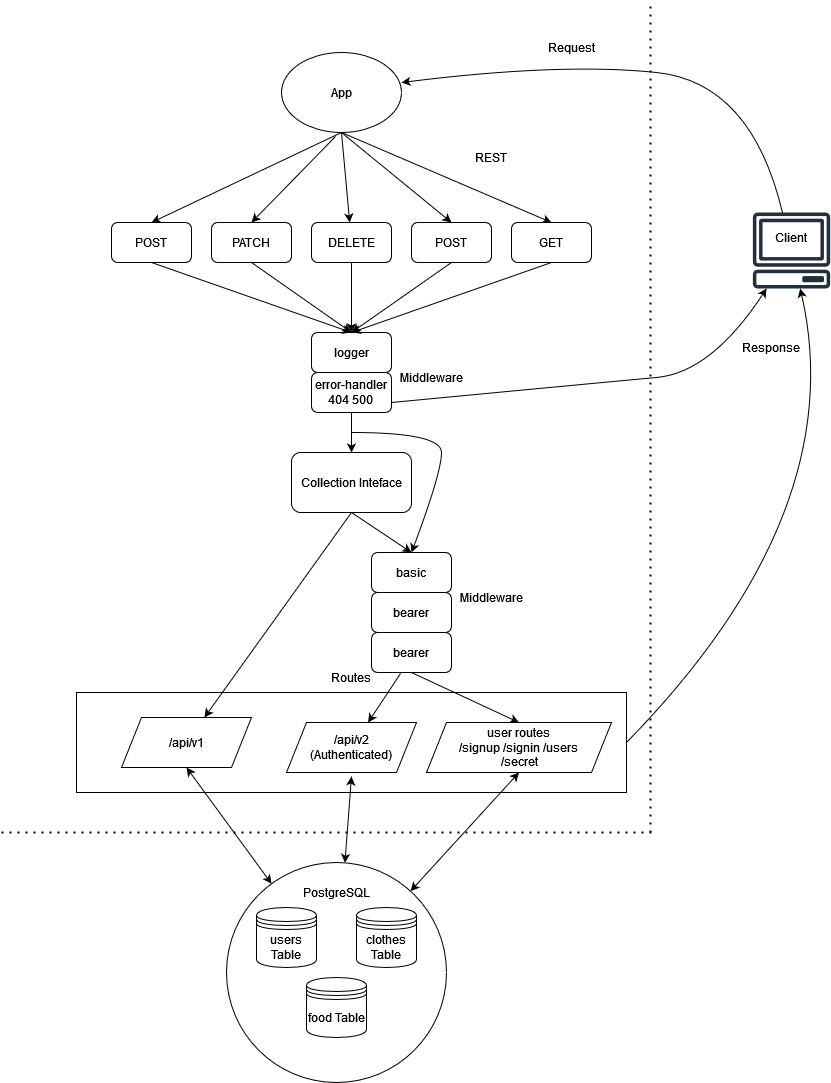

The diagram above was exported from draw.io. Its source (the exported page's mxGraphModel, read from the mxfile embedded in the PNG):
<mxGraphModel dx="2272" dy="1852" grid="1" gridSize="10" guides="1" tooltips="1" connect="1" arrows="1" fold="1" page="1" pageScale="1" pageWidth="850" pageHeight="1100" math="0" shadow="0">
  <root>
    <mxCell id="0" />
    <mxCell id="1" parent="0" />
    <mxCell id="INAZ7T1H-RpVPu_Lupea-34" value="" style="rounded=0;whiteSpace=wrap;html=1;" parent="1" vertex="1">
      <mxGeometry x="-575" y="620" width="550" height="100" as="geometry" />
    </mxCell>
    <mxCell id="bYIbmCyhYhoXqHfaaCSV-2" value="" style="endArrow=none;dashed=1;html=1;dashPattern=1 3;strokeWidth=2;rounded=0;" parent="1" edge="1">
      <mxGeometry width="50" height="50" relative="1" as="geometry">
        <mxPoint x="-1" y="760" as="sourcePoint" />
        <mxPoint x="-1" y="-71" as="targetPoint" />
      </mxGeometry>
    </mxCell>
    <mxCell id="bYIbmCyhYhoXqHfaaCSV-4" value="POST" style="rounded=1;whiteSpace=wrap;html=1;" parent="1" vertex="1">
      <mxGeometry x="-540" y="150" width="80" height="40" as="geometry" />
    </mxCell>
    <mxCell id="bYIbmCyhYhoXqHfaaCSV-5" value="PATCH" style="rounded=1;whiteSpace=wrap;html=1;" parent="1" vertex="1">
      <mxGeometry x="-440" y="150" width="80" height="40" as="geometry" />
    </mxCell>
    <mxCell id="bYIbmCyhYhoXqHfaaCSV-6" value="DELETE" style="rounded=1;whiteSpace=wrap;html=1;" parent="1" vertex="1">
      <mxGeometry x="-340" y="150" width="80" height="40" as="geometry" />
    </mxCell>
    <mxCell id="bYIbmCyhYhoXqHfaaCSV-7" value="POST" style="rounded=1;whiteSpace=wrap;html=1;" parent="1" vertex="1">
      <mxGeometry x="-240" y="150" width="80" height="40" as="geometry" />
    </mxCell>
    <mxCell id="bYIbmCyhYhoXqHfaaCSV-8" value="GET" style="rounded=1;whiteSpace=wrap;html=1;" parent="1" vertex="1">
      <mxGeometry x="-140" y="150" width="80" height="40" as="geometry" />
    </mxCell>
    <mxCell id="bYIbmCyhYhoXqHfaaCSV-16" value="REST" style="text;html=1;strokeColor=none;fillColor=none;align=center;verticalAlign=middle;whiteSpace=wrap;rounded=0;" parent="1" vertex="1">
      <mxGeometry x="-190" y="70" width="60" height="30" as="geometry" />
    </mxCell>
    <mxCell id="bYIbmCyhYhoXqHfaaCSV-31" value="" style="endArrow=none;dashed=1;html=1;dashPattern=1 3;strokeWidth=2;rounded=0;" parent="1" edge="1">
      <mxGeometry width="50" height="50" relative="1" as="geometry">
        <mxPoint x="-650" y="760" as="sourcePoint" />
        <mxPoint y="760" as="targetPoint" />
      </mxGeometry>
    </mxCell>
    <mxCell id="bYIbmCyhYhoXqHfaaCSV-32" value="" style="ellipse;whiteSpace=wrap;html=1;aspect=fixed;" parent="1" vertex="1">
      <mxGeometry x="-425" y="790" width="220" height="220" as="geometry" />
    </mxCell>
    <mxCell id="bYIbmCyhYhoXqHfaaCSV-36" value="PostgreSQL" style="text;html=1;strokeColor=none;fillColor=none;align=center;verticalAlign=middle;whiteSpace=wrap;rounded=0;" parent="1" vertex="1">
      <mxGeometry x="-345" y="805" width="60" height="30" as="geometry" />
    </mxCell>
    <mxCell id="bYIbmCyhYhoXqHfaaCSV-41" value="Middleware" style="text;html=1;strokeColor=none;fillColor=none;align=center;verticalAlign=middle;whiteSpace=wrap;rounded=0;" parent="1" vertex="1">
      <mxGeometry x="-250" y="290" width="60" height="30" as="geometry" />
    </mxCell>
    <mxCell id="bYIbmCyhYhoXqHfaaCSV-44" value="" style="endArrow=classic;html=1;rounded=0;exitX=0.5;exitY=1;exitDx=0;exitDy=0;" parent="1" source="INAZ7T1H-RpVPu_Lupea-1" target="bYIbmCyhYhoXqHfaaCSV-6" edge="1">
      <mxGeometry width="50" height="50" relative="1" as="geometry">
        <mxPoint x="-340" y="60" as="sourcePoint" />
        <mxPoint x="-120" y="400" as="targetPoint" />
      </mxGeometry>
    </mxCell>
    <mxCell id="bYIbmCyhYhoXqHfaaCSV-45" value="" style="endArrow=classic;html=1;rounded=0;exitX=0.5;exitY=1;exitDx=0;exitDy=0;entryX=0.5;entryY=0;entryDx=0;entryDy=0;" parent="1" source="INAZ7T1H-RpVPu_Lupea-1" target="bYIbmCyhYhoXqHfaaCSV-8" edge="1">
      <mxGeometry width="50" height="50" relative="1" as="geometry">
        <mxPoint x="-340" y="60" as="sourcePoint" />
        <mxPoint x="-120" y="400" as="targetPoint" />
      </mxGeometry>
    </mxCell>
    <mxCell id="bYIbmCyhYhoXqHfaaCSV-46" value="" style="endArrow=classic;html=1;rounded=0;entryX=0.5;entryY=0;entryDx=0;entryDy=0;exitX=0.5;exitY=1;exitDx=0;exitDy=0;" parent="1" source="INAZ7T1H-RpVPu_Lupea-1" target="bYIbmCyhYhoXqHfaaCSV-7" edge="1">
      <mxGeometry width="50" height="50" relative="1" as="geometry">
        <mxPoint x="-300" y="60" as="sourcePoint" />
        <mxPoint x="-120" y="400" as="targetPoint" />
      </mxGeometry>
    </mxCell>
    <mxCell id="bYIbmCyhYhoXqHfaaCSV-47" value="" style="endArrow=classic;html=1;rounded=0;exitX=0.45;exitY=1.05;exitDx=0;exitDy=0;entryX=0.5;entryY=0;entryDx=0;entryDy=0;exitPerimeter=0;" parent="1" source="INAZ7T1H-RpVPu_Lupea-1" target="bYIbmCyhYhoXqHfaaCSV-5" edge="1">
      <mxGeometry width="50" height="50" relative="1" as="geometry">
        <mxPoint x="-340" y="60" as="sourcePoint" />
        <mxPoint x="-120" y="400" as="targetPoint" />
      </mxGeometry>
    </mxCell>
    <mxCell id="bYIbmCyhYhoXqHfaaCSV-48" value="" style="endArrow=classic;html=1;rounded=0;entryX=0.5;entryY=0;entryDx=0;entryDy=0;exitX=0.5;exitY=1;exitDx=0;exitDy=0;" parent="1" source="INAZ7T1H-RpVPu_Lupea-1" target="bYIbmCyhYhoXqHfaaCSV-4" edge="1">
      <mxGeometry width="50" height="50" relative="1" as="geometry">
        <mxPoint x="-340" y="60" as="sourcePoint" />
        <mxPoint x="-120" y="400" as="targetPoint" />
      </mxGeometry>
    </mxCell>
    <mxCell id="bYIbmCyhYhoXqHfaaCSV-49" value="Request" style="text;html=1;strokeColor=none;fillColor=none;align=center;verticalAlign=middle;whiteSpace=wrap;rounded=0;" parent="1" vertex="1">
      <mxGeometry x="-110" y="-40" width="60" height="30" as="geometry" />
    </mxCell>
    <mxCell id="bYIbmCyhYhoXqHfaaCSV-51" value="Response" style="text;html=1;strokeColor=none;fillColor=none;align=center;verticalAlign=middle;whiteSpace=wrap;rounded=0;" parent="1" vertex="1">
      <mxGeometry x="90" y="260" width="60" height="30" as="geometry" />
    </mxCell>
    <mxCell id="m3Ep2zxtjY2LgNIo1VnJ-7" value="" style="shape=datastore;whiteSpace=wrap;html=1;" parent="1" vertex="1">
      <mxGeometry x="-395" y="835" width="60" height="60" as="geometry" />
    </mxCell>
    <mxCell id="m3Ep2zxtjY2LgNIo1VnJ-8" value="users Table" style="text;html=1;strokeColor=none;fillColor=none;align=center;verticalAlign=middle;whiteSpace=wrap;rounded=0;" parent="1" vertex="1">
      <mxGeometry x="-395" y="860" width="60" height="30" as="geometry" />
    </mxCell>
    <mxCell id="m3Ep2zxtjY2LgNIo1VnJ-12" value="" style="sketch=0;outlineConnect=0;fontColor=#232F3E;gradientColor=none;fillColor=#232F3E;strokeColor=none;dashed=0;verticalLabelPosition=bottom;verticalAlign=top;align=center;html=1;fontSize=12;fontStyle=0;aspect=fixed;pointerEvents=1;shape=mxgraph.aws4.client;" parent="1" vertex="1">
      <mxGeometry x="101" y="140" width="78" height="76" as="geometry" />
    </mxCell>
    <mxCell id="m3Ep2zxtjY2LgNIo1VnJ-13" value="&lt;div&gt;Client&lt;/div&gt;" style="text;html=1;strokeColor=none;fillColor=none;align=center;verticalAlign=middle;whiteSpace=wrap;rounded=0;" parent="1" vertex="1">
      <mxGeometry x="110" y="150" width="60" height="30" as="geometry" />
    </mxCell>
    <mxCell id="YxoYAY-f-lW0YyZPwOIR-1" value="basic" style="rounded=1;whiteSpace=wrap;html=1;" parent="1" vertex="1">
      <mxGeometry x="-280" y="480" width="80" height="40" as="geometry" />
    </mxCell>
    <mxCell id="0ltTobACKQb8whqsJBz--1" value="bearer" style="rounded=1;whiteSpace=wrap;html=1;" parent="1" vertex="1">
      <mxGeometry x="-280" y="520" width="80" height="40" as="geometry" />
    </mxCell>
    <mxCell id="INAZ7T1H-RpVPu_Lupea-1" value="App" style="ellipse;whiteSpace=wrap;html=1;" parent="1" vertex="1">
      <mxGeometry x="-370" y="-20" width="120" height="80" as="geometry" />
    </mxCell>
    <mxCell id="INAZ7T1H-RpVPu_Lupea-10" value="&lt;div&gt;user routes&lt;/div&gt;&lt;div&gt;/signup /signin /users&lt;br&gt;&lt;/div&gt;&amp;nbsp;/secret" style="shape=parallelogram;perimeter=parallelogramPerimeter;whiteSpace=wrap;html=1;fixedSize=1;" parent="1" vertex="1">
      <mxGeometry x="-225" y="650" width="185" height="50" as="geometry" />
    </mxCell>
    <mxCell id="INAZ7T1H-RpVPu_Lupea-11" value="/api/v1" style="shape=parallelogram;perimeter=parallelogramPerimeter;whiteSpace=wrap;html=1;fixedSize=1;" parent="1" vertex="1">
      <mxGeometry x="-530" y="645" width="130" height="50" as="geometry" />
    </mxCell>
    <mxCell id="INAZ7T1H-RpVPu_Lupea-12" value="&lt;div&gt;/api/v2&lt;/div&gt;&lt;div&gt;(Authenticated)&lt;/div&gt;" style="shape=parallelogram;perimeter=parallelogramPerimeter;whiteSpace=wrap;html=1;fixedSize=1;" parent="1" vertex="1">
      <mxGeometry x="-365" y="650" width="130" height="50" as="geometry" />
    </mxCell>
    <mxCell id="INAZ7T1H-RpVPu_Lupea-13" value="Collection Inteface" style="rounded=1;whiteSpace=wrap;html=1;" parent="1" vertex="1">
      <mxGeometry x="-360" y="380" width="120" height="60" as="geometry" />
    </mxCell>
    <mxCell id="INAZ7T1H-RpVPu_Lupea-20" value="&lt;div&gt;error-handler&lt;/div&gt;&lt;div&gt;404 500&lt;br&gt;&lt;/div&gt;" style="rounded=1;whiteSpace=wrap;html=1;" parent="1" vertex="1">
      <mxGeometry x="-340" y="300" width="80" height="40" as="geometry" />
    </mxCell>
    <mxCell id="INAZ7T1H-RpVPu_Lupea-22" value="logger" style="rounded=1;whiteSpace=wrap;html=1;" parent="1" vertex="1">
      <mxGeometry x="-340" y="260" width="80" height="40" as="geometry" />
    </mxCell>
    <mxCell id="INAZ7T1H-RpVPu_Lupea-23" value="clothes Table" style="shape=datastore;whiteSpace=wrap;html=1;" parent="1" vertex="1">
      <mxGeometry x="-295" y="835" width="60" height="60" as="geometry" />
    </mxCell>
    <mxCell id="INAZ7T1H-RpVPu_Lupea-26" value="food Table" style="shape=datastore;whiteSpace=wrap;html=1;" parent="1" vertex="1">
      <mxGeometry x="-345" y="905" width="60" height="60" as="geometry" />
    </mxCell>
    <mxCell id="INAZ7T1H-RpVPu_Lupea-35" value="Routes" style="text;html=1;strokeColor=none;fillColor=none;align=center;verticalAlign=middle;whiteSpace=wrap;rounded=0;" parent="1" vertex="1">
      <mxGeometry x="-330" y="590" width="60" height="30" as="geometry" />
    </mxCell>
    <mxCell id="INAZ7T1H-RpVPu_Lupea-36" value="" style="endArrow=classic;startArrow=classic;html=1;rounded=0;entryX=0.5;entryY=1;entryDx=0;entryDy=0;" parent="1" source="bYIbmCyhYhoXqHfaaCSV-32" edge="1">
      <mxGeometry width="50" height="50" relative="1" as="geometry">
        <mxPoint x="225" y="590" as="sourcePoint" />
        <mxPoint x="-300" y="704" as="targetPoint" />
      </mxGeometry>
    </mxCell>
    <mxCell id="INAZ7T1H-RpVPu_Lupea-37" value="" style="endArrow=classic;startArrow=classic;html=1;rounded=0;entryX=0.5;entryY=1;entryDx=0;entryDy=0;" parent="1" source="bYIbmCyhYhoXqHfaaCSV-32" target="INAZ7T1H-RpVPu_Lupea-11" edge="1">
      <mxGeometry width="50" height="50" relative="1" as="geometry">
        <mxPoint x="225" y="590" as="sourcePoint" />
        <mxPoint x="275" y="540" as="targetPoint" />
      </mxGeometry>
    </mxCell>
    <mxCell id="INAZ7T1H-RpVPu_Lupea-38" value="" style="endArrow=classic;startArrow=classic;html=1;rounded=0;entryX=0.5;entryY=1;entryDx=0;entryDy=0;" parent="1" source="bYIbmCyhYhoXqHfaaCSV-32" target="INAZ7T1H-RpVPu_Lupea-10" edge="1">
      <mxGeometry width="50" height="50" relative="1" as="geometry">
        <mxPoint x="-445" y="790" as="sourcePoint" />
        <mxPoint x="275" y="540" as="targetPoint" />
      </mxGeometry>
    </mxCell>
    <mxCell id="INAZ7T1H-RpVPu_Lupea-39" value="" style="endArrow=classic;html=1;rounded=0;exitX=0.5;exitY=1;exitDx=0;exitDy=0;" parent="1" source="INAZ7T1H-RpVPu_Lupea-13" target="INAZ7T1H-RpVPu_Lupea-11" edge="1">
      <mxGeometry width="50" height="50" relative="1" as="geometry">
        <mxPoint x="200" y="590" as="sourcePoint" />
        <mxPoint x="250" y="540" as="targetPoint" />
      </mxGeometry>
    </mxCell>
    <mxCell id="INAZ7T1H-RpVPu_Lupea-40" value="" style="endArrow=classic;html=1;rounded=0;exitX=0.5;exitY=1;exitDx=0;exitDy=0;entryX=0.5;entryY=0;entryDx=0;entryDy=0;" parent="1" source="INAZ7T1H-RpVPu_Lupea-13" target="YxoYAY-f-lW0YyZPwOIR-1" edge="1">
      <mxGeometry width="50" height="50" relative="1" as="geometry">
        <mxPoint x="200" y="590" as="sourcePoint" />
        <mxPoint x="-270" y="530" as="targetPoint" />
      </mxGeometry>
    </mxCell>
    <mxCell id="INAZ7T1H-RpVPu_Lupea-41" value="" style="endArrow=classic;html=1;rounded=0;exitX=0.363;exitY=1.025;exitDx=0;exitDy=0;exitPerimeter=0;" parent="1" target="INAZ7T1H-RpVPu_Lupea-12" edge="1" source="fIK_mlWq58Y_TzH99-sD-1">
      <mxGeometry width="50" height="50" relative="1" as="geometry">
        <mxPoint x="-235" y="560" as="sourcePoint" />
        <mxPoint x="275" y="540" as="targetPoint" />
      </mxGeometry>
    </mxCell>
    <mxCell id="INAZ7T1H-RpVPu_Lupea-42" value="" style="endArrow=classic;html=1;rounded=0;exitX=0.5;exitY=1;exitDx=0;exitDy=0;entryX=0.5;entryY=0;entryDx=0;entryDy=0;" parent="1" source="fIK_mlWq58Y_TzH99-sD-1" target="INAZ7T1H-RpVPu_Lupea-10" edge="1">
      <mxGeometry width="50" height="50" relative="1" as="geometry">
        <mxPoint x="-195" y="560" as="sourcePoint" />
        <mxPoint x="275" y="540" as="targetPoint" />
      </mxGeometry>
    </mxCell>
    <mxCell id="INAZ7T1H-RpVPu_Lupea-49" value="" style="endArrow=classic;html=1;rounded=0;exitX=0.5;exitY=1;exitDx=0;exitDy=0;" parent="1" source="bYIbmCyhYhoXqHfaaCSV-6" target="INAZ7T1H-RpVPu_Lupea-22" edge="1">
      <mxGeometry width="50" height="50" relative="1" as="geometry">
        <mxPoint x="200" y="590" as="sourcePoint" />
        <mxPoint x="250" y="540" as="targetPoint" />
      </mxGeometry>
    </mxCell>
    <mxCell id="INAZ7T1H-RpVPu_Lupea-50" value="" style="endArrow=classic;html=1;rounded=0;exitX=0.5;exitY=1;exitDx=0;exitDy=0;entryX=0.5;entryY=0;entryDx=0;entryDy=0;" parent="1" source="INAZ7T1H-RpVPu_Lupea-20" target="INAZ7T1H-RpVPu_Lupea-13" edge="1">
      <mxGeometry width="50" height="50" relative="1" as="geometry">
        <mxPoint x="200" y="590" as="sourcePoint" />
        <mxPoint x="250" y="540" as="targetPoint" />
      </mxGeometry>
    </mxCell>
    <mxCell id="INAZ7T1H-RpVPu_Lupea-51" value="" style="endArrow=classic;html=1;rounded=0;exitX=0.5;exitY=1;exitDx=0;exitDy=0;entryX=0.5;entryY=0;entryDx=0;entryDy=0;" parent="1" source="bYIbmCyhYhoXqHfaaCSV-7" target="INAZ7T1H-RpVPu_Lupea-22" edge="1">
      <mxGeometry width="50" height="50" relative="1" as="geometry">
        <mxPoint x="200" y="590" as="sourcePoint" />
        <mxPoint x="250" y="540" as="targetPoint" />
      </mxGeometry>
    </mxCell>
    <mxCell id="INAZ7T1H-RpVPu_Lupea-53" value="" style="endArrow=classic;html=1;rounded=0;exitX=0.5;exitY=1;exitDx=0;exitDy=0;entryX=0.5;entryY=0;entryDx=0;entryDy=0;" parent="1" source="bYIbmCyhYhoXqHfaaCSV-8" target="INAZ7T1H-RpVPu_Lupea-22" edge="1">
      <mxGeometry width="50" height="50" relative="1" as="geometry">
        <mxPoint x="200" y="590" as="sourcePoint" />
        <mxPoint x="250" y="540" as="targetPoint" />
      </mxGeometry>
    </mxCell>
    <mxCell id="INAZ7T1H-RpVPu_Lupea-55" value="" style="endArrow=classic;html=1;rounded=0;exitX=0.5;exitY=1;exitDx=0;exitDy=0;entryX=0.5;entryY=0;entryDx=0;entryDy=0;" parent="1" source="bYIbmCyhYhoXqHfaaCSV-5" target="INAZ7T1H-RpVPu_Lupea-22" edge="1">
      <mxGeometry width="50" height="50" relative="1" as="geometry">
        <mxPoint x="200" y="590" as="sourcePoint" />
        <mxPoint x="250" y="540" as="targetPoint" />
      </mxGeometry>
    </mxCell>
    <mxCell id="INAZ7T1H-RpVPu_Lupea-56" value="" style="endArrow=classic;html=1;rounded=0;exitX=0.5;exitY=1;exitDx=0;exitDy=0;entryX=0.5;entryY=0;entryDx=0;entryDy=0;" parent="1" source="bYIbmCyhYhoXqHfaaCSV-4" target="INAZ7T1H-RpVPu_Lupea-22" edge="1">
      <mxGeometry width="50" height="50" relative="1" as="geometry">
        <mxPoint x="200" y="590" as="sourcePoint" />
        <mxPoint x="250" y="540" as="targetPoint" />
      </mxGeometry>
    </mxCell>
    <mxCell id="INAZ7T1H-RpVPu_Lupea-58" value="" style="curved=1;endArrow=classic;html=1;rounded=0;entryX=0.5;entryY=0;entryDx=0;entryDy=0;" parent="1" target="YxoYAY-f-lW0YyZPwOIR-1" edge="1">
      <mxGeometry width="50" height="50" relative="1" as="geometry">
        <mxPoint x="-300" y="360" as="sourcePoint" />
        <mxPoint x="-130" y="460" as="targetPoint" />
        <Array as="points">
          <mxPoint x="-210" y="360" />
          <mxPoint x="-210" y="400" />
        </Array>
      </mxGeometry>
    </mxCell>
    <mxCell id="INAZ7T1H-RpVPu_Lupea-60" value="Middleware" style="text;html=1;strokeColor=none;fillColor=none;align=center;verticalAlign=middle;whiteSpace=wrap;rounded=0;" parent="1" vertex="1">
      <mxGeometry x="-190" y="510" width="60" height="30" as="geometry" />
    </mxCell>
    <mxCell id="INAZ7T1H-RpVPu_Lupea-61" value="" style="curved=1;endArrow=classic;html=1;rounded=0;exitX=1;exitY=0.5;exitDx=0;exitDy=0;" parent="1" source="INAZ7T1H-RpVPu_Lupea-34" target="m3Ep2zxtjY2LgNIo1VnJ-12" edge="1">
      <mxGeometry width="50" height="50" relative="1" as="geometry">
        <mxPoint x="200" y="490" as="sourcePoint" />
        <mxPoint x="250" y="440" as="targetPoint" />
        <Array as="points">
          <mxPoint x="200" y="440" />
        </Array>
      </mxGeometry>
    </mxCell>
    <mxCell id="INAZ7T1H-RpVPu_Lupea-62" value="" style="curved=1;endArrow=classic;html=1;rounded=0;exitX=1;exitY=0.75;exitDx=0;exitDy=0;" parent="1" source="INAZ7T1H-RpVPu_Lupea-20" target="m3Ep2zxtjY2LgNIo1VnJ-12" edge="1">
      <mxGeometry width="50" height="50" relative="1" as="geometry">
        <mxPoint x="200" y="490" as="sourcePoint" />
        <mxPoint x="120" y="230" as="targetPoint" />
        <Array as="points">
          <mxPoint x="-50" y="310" />
          <mxPoint x="60" y="300" />
        </Array>
      </mxGeometry>
    </mxCell>
    <mxCell id="INAZ7T1H-RpVPu_Lupea-63" value="" style="curved=1;endArrow=classic;html=1;rounded=0;entryX=1;entryY=0.375;entryDx=0;entryDy=0;entryPerimeter=0;" parent="1" source="m3Ep2zxtjY2LgNIo1VnJ-12" target="INAZ7T1H-RpVPu_Lupea-1" edge="1">
      <mxGeometry width="50" height="50" relative="1" as="geometry">
        <mxPoint x="200" y="490" as="sourcePoint" />
        <mxPoint x="-80" y="-10" as="targetPoint" />
        <Array as="points">
          <mxPoint x="100" y="10" />
          <mxPoint x="-90" y="-10" />
        </Array>
      </mxGeometry>
    </mxCell>
    <mxCell id="fIK_mlWq58Y_TzH99-sD-1" value="bearer" style="rounded=1;whiteSpace=wrap;html=1;" vertex="1" parent="1">
      <mxGeometry x="-280" y="560" width="80" height="40" as="geometry" />
    </mxCell>
  </root>
</mxGraphModel>